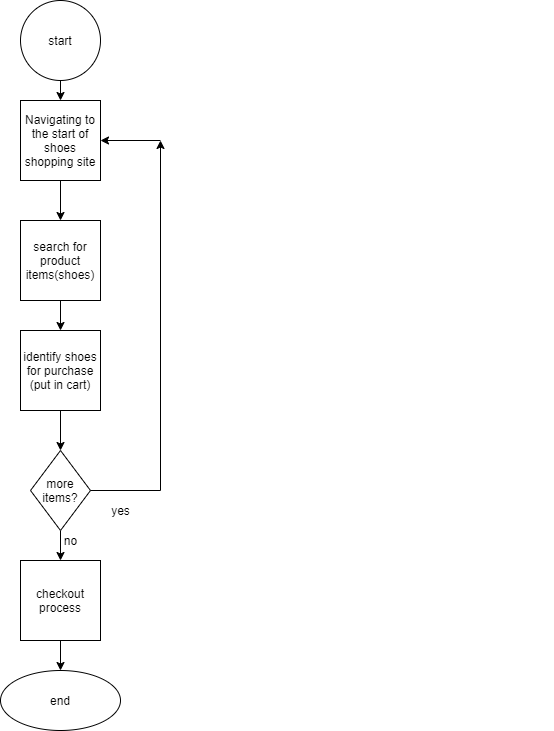

The diagram above was exported from draw.io. Its source (the exported page's mxGraphModel, read from the mxfile embedded in the PNG):
<mxGraphModel dx="1318" dy="748" grid="1" gridSize="10" guides="1" tooltips="1" connect="1" arrows="1" fold="1" page="1" pageScale="1" pageWidth="827" pageHeight="1169" math="0" shadow="0">
  <root>
    <mxCell id="WIyWlLk6GJQsqaUBKTNV-0" />
    <mxCell id="WIyWlLk6GJQsqaUBKTNV-1" parent="WIyWlLk6GJQsqaUBKTNV-0" />
    <mxCell id="kh8GnM0J6ugNlSntAlwl-11" style="edgeStyle=orthogonalEdgeStyle;rounded=0;orthogonalLoop=1;jettySize=auto;html=1;exitX=0.5;exitY=1;exitDx=0;exitDy=0;entryX=0.5;entryY=0;entryDx=0;entryDy=0;" edge="1" parent="WIyWlLk6GJQsqaUBKTNV-1" source="kh8GnM0J6ugNlSntAlwl-0" target="kh8GnM0J6ugNlSntAlwl-9">
      <mxGeometry relative="1" as="geometry" />
    </mxCell>
    <mxCell id="kh8GnM0J6ugNlSntAlwl-0" value="Navigating to the start of shoes shopping site" style="whiteSpace=wrap;html=1;aspect=fixed;" vertex="1" parent="WIyWlLk6GJQsqaUBKTNV-1">
      <mxGeometry x="180" y="140" width="80" height="80" as="geometry" />
    </mxCell>
    <mxCell id="kh8GnM0J6ugNlSntAlwl-6" style="edgeStyle=orthogonalEdgeStyle;rounded=0;orthogonalLoop=1;jettySize=auto;html=1;exitX=0.5;exitY=1;exitDx=0;exitDy=0;" edge="1" parent="WIyWlLk6GJQsqaUBKTNV-1" source="kh8GnM0J6ugNlSntAlwl-2">
      <mxGeometry relative="1" as="geometry">
        <mxPoint x="220" y="140" as="targetPoint" />
      </mxGeometry>
    </mxCell>
    <mxCell id="kh8GnM0J6ugNlSntAlwl-2" value="start" style="ellipse;whiteSpace=wrap;html=1;aspect=fixed;" vertex="1" parent="WIyWlLk6GJQsqaUBKTNV-1">
      <mxGeometry x="180" y="40" width="80" height="80" as="geometry" />
    </mxCell>
    <mxCell id="kh8GnM0J6ugNlSntAlwl-12" style="edgeStyle=orthogonalEdgeStyle;rounded=0;orthogonalLoop=1;jettySize=auto;html=1;exitX=0.5;exitY=1;exitDx=0;exitDy=0;" edge="1" parent="WIyWlLk6GJQsqaUBKTNV-1" source="kh8GnM0J6ugNlSntAlwl-9">
      <mxGeometry relative="1" as="geometry">
        <mxPoint x="220" y="370" as="targetPoint" />
      </mxGeometry>
    </mxCell>
    <mxCell id="kh8GnM0J6ugNlSntAlwl-9" value="search for product items(shoes)" style="whiteSpace=wrap;html=1;aspect=fixed;" vertex="1" parent="WIyWlLk6GJQsqaUBKTNV-1">
      <mxGeometry x="180" y="260" width="80" height="80" as="geometry" />
    </mxCell>
    <mxCell id="kh8GnM0J6ugNlSntAlwl-17" style="edgeStyle=orthogonalEdgeStyle;rounded=0;orthogonalLoop=1;jettySize=auto;html=1;exitX=0.5;exitY=1;exitDx=0;exitDy=0;entryX=0.5;entryY=0;entryDx=0;entryDy=0;" edge="1" parent="WIyWlLk6GJQsqaUBKTNV-1" source="kh8GnM0J6ugNlSntAlwl-13" target="kh8GnM0J6ugNlSntAlwl-16">
      <mxGeometry relative="1" as="geometry" />
    </mxCell>
    <mxCell id="kh8GnM0J6ugNlSntAlwl-13" value="identify shoes for purchase (put in cart)" style="whiteSpace=wrap;html=1;aspect=fixed;" vertex="1" parent="WIyWlLk6GJQsqaUBKTNV-1">
      <mxGeometry x="180" y="370" width="80" height="80" as="geometry" />
    </mxCell>
    <mxCell id="kh8GnM0J6ugNlSntAlwl-26" style="edgeStyle=orthogonalEdgeStyle;rounded=0;orthogonalLoop=1;jettySize=auto;html=1;exitX=0.5;exitY=1;exitDx=0;exitDy=0;entryX=0.5;entryY=0;entryDx=0;entryDy=0;" edge="1" parent="WIyWlLk6GJQsqaUBKTNV-1" source="kh8GnM0J6ugNlSntAlwl-16" target="kh8GnM0J6ugNlSntAlwl-25">
      <mxGeometry relative="1" as="geometry" />
    </mxCell>
    <mxCell id="kh8GnM0J6ugNlSntAlwl-16" value="more items?&lt;br&gt;" style="rhombus;whiteSpace=wrap;html=1;" vertex="1" parent="WIyWlLk6GJQsqaUBKTNV-1">
      <mxGeometry x="190" y="490" width="60" height="80" as="geometry" />
    </mxCell>
    <mxCell id="kh8GnM0J6ugNlSntAlwl-23" value="" style="endArrow=classic;html=1;entryX=1;entryY=0.5;entryDx=0;entryDy=0;" edge="1" parent="WIyWlLk6GJQsqaUBKTNV-1" target="kh8GnM0J6ugNlSntAlwl-0">
      <mxGeometry width="50" height="50" relative="1" as="geometry">
        <mxPoint x="320" y="180" as="sourcePoint" />
        <mxPoint x="370" y="130" as="targetPoint" />
      </mxGeometry>
    </mxCell>
    <mxCell id="kh8GnM0J6ugNlSntAlwl-22" style="edgeStyle=orthogonalEdgeStyle;rounded=0;orthogonalLoop=1;jettySize=auto;html=1;exitX=1;exitY=0.5;exitDx=0;exitDy=0;" edge="1" parent="WIyWlLk6GJQsqaUBKTNV-1" source="kh8GnM0J6ugNlSntAlwl-16">
      <mxGeometry relative="1" as="geometry">
        <mxPoint x="320" y="180" as="targetPoint" />
        <mxPoint x="260" y="530" as="sourcePoint" />
      </mxGeometry>
    </mxCell>
    <mxCell id="kh8GnM0J6ugNlSntAlwl-24" value="yes" style="text;html=1;align=center;verticalAlign=middle;resizable=0;points=[];autosize=1;" vertex="1" parent="WIyWlLk6GJQsqaUBKTNV-1">
      <mxGeometry x="265" y="540" width="30" height="20" as="geometry" />
    </mxCell>
    <mxCell id="kh8GnM0J6ugNlSntAlwl-29" style="edgeStyle=orthogonalEdgeStyle;rounded=0;orthogonalLoop=1;jettySize=auto;html=1;exitX=0.5;exitY=1;exitDx=0;exitDy=0;entryX=0.5;entryY=0;entryDx=0;entryDy=0;" edge="1" parent="WIyWlLk6GJQsqaUBKTNV-1" source="kh8GnM0J6ugNlSntAlwl-25" target="kh8GnM0J6ugNlSntAlwl-28">
      <mxGeometry relative="1" as="geometry" />
    </mxCell>
    <mxCell id="kh8GnM0J6ugNlSntAlwl-25" value="checkout process" style="whiteSpace=wrap;html=1;aspect=fixed;" vertex="1" parent="WIyWlLk6GJQsqaUBKTNV-1">
      <mxGeometry x="180" y="600" width="80" height="80" as="geometry" />
    </mxCell>
    <mxCell id="kh8GnM0J6ugNlSntAlwl-27" value="no" style="text;html=1;align=center;verticalAlign=middle;resizable=0;points=[];autosize=1;" vertex="1" parent="WIyWlLk6GJQsqaUBKTNV-1">
      <mxGeometry x="215" y="570" width="30" height="20" as="geometry" />
    </mxCell>
    <mxCell id="kh8GnM0J6ugNlSntAlwl-28" value="end" style="ellipse;whiteSpace=wrap;html=1;" vertex="1" parent="WIyWlLk6GJQsqaUBKTNV-1">
      <mxGeometry x="160" y="710" width="120" height="60" as="geometry" />
    </mxCell>
  </root>
</mxGraphModel>